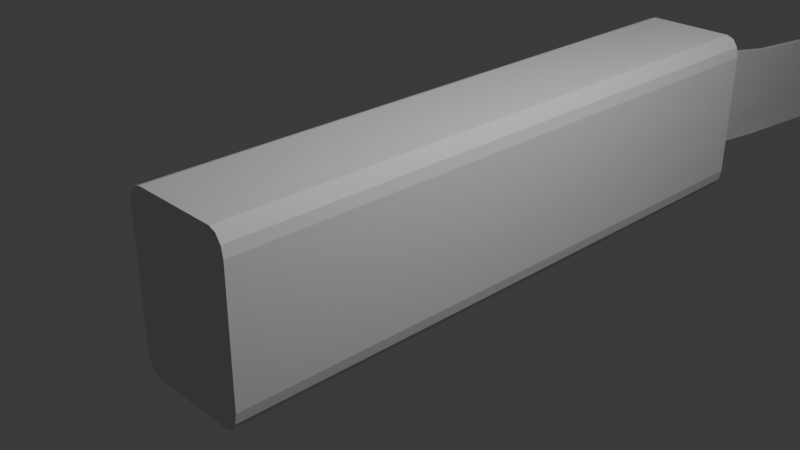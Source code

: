 # Source: Bad_Cutlass.blend  (saved by Blender 4.4.30; exported with 4.5.12 LTS)
import bpy
from mathutils import Matrix  # noqa: F401  (used for matrix-valued properties, if any)

bpy.ops.wm.read_factory_settings(use_empty=True)
scene = bpy.context.scene
scene.name = 'Scene'

# ---- collections
col_collection = bpy.data.collections.new('Collection'); scene.collection.children.link(col_collection)

# ---- world
world_world = bpy.data.worlds.new('World'); scene.world = world_world
world_world.use_nodes = True; world_world.node_tree.nodes.clear()
_N = world_world.node_tree.nodes; _L = world_world.node_tree.links
n0 = _N.new('ShaderNodeOutputWorld'); n0.name = 'World Output'; n0.location = (300, 300)
n1 = _N.new('ShaderNodeBackground'); n1.name = 'Background'; n1.location = (10, 300)
n1.inputs[0].default_value = (0.05088, 0.05088, 0.05088, 1.0)
_L.new(n1.outputs[0], n0.inputs[0])
n0.is_active_output = True
world_world.color = (0.05088, 0.05088, 0.05088)
world_world.sun_shadow_jitter_overblur = 0.0

# ---- cameras
cam_camera = bpy.data.cameras.new('Camera')
cam_camera.clip_end = 100.0
cam_camera.ortho_scale = 7.314

# ---- lights
light_light = bpy.data.lights.new('Light', 'POINT')
light_light.energy = 1000.0
light_light.shadow_soft_size = 0.1

# ---- meshes
me_cube_001 = bpy.data.meshes.new('Cube.001')
me_cube_001.from_pydata([(-0.04593, 1.129, 0.6266), (-0.04593, 1.129, -0.6266), (0.04593, 1.129, -0.6266), (0.04593, 1.129, 0.6266), (0.04593, 1.131, 0.6266), (0.04593, 1.373, 0.434), (0.04593, 1.561, 0.2926), (0.04593, 1.804, 0.194), (0.04593, 2.065, 0.0739), (0.04593, 2.278, -0.01183), (0.04593, 2.49, -0.07606), (0.04593, 2.703, -0.1147), (0.04593, 2.916, -0.1362), (0.04593, 3.129, -0.1147), (0.04593, 3.342, -0.07606), (0.04593, 3.555, -0.01183), (0.04593, 3.768, 0.0739), (0.04593, 3.981, 0.194), (0.04593, 4.24, 0.2732), (0.04593, 4.475, 0.4283), (0.04593, 4.759, 0.6266), (-0.04593, 4.759, 0.6266), (-0.04593, 4.475, 0.4283), (-0.04593, 4.24, 0.2732), (-0.04593, 3.981, 0.194), (-0.04593, 3.768, 0.0739), (-0.04593, 3.555, -0.01183), (-0.04593, 3.342, -0.07606), (-0.04593, 3.129, -0.1147), (-0.04593, 2.916, -0.1362), (-0.04593, 2.703, -0.1147), (-0.04593, 2.49, -0.07606), (-0.04593, 2.278, -0.01183), (-0.04593, 2.065, 0.0739), (-0.04593, 1.804, 0.194), (-0.04593, 1.561, 0.2926), (-0.04593, 1.373, 0.434), (-0.04593, 1.131, 0.6266), (-3.306e-08, 4.697, 0.08817), (5.58e-08, 1.254, -0.8102), (6.447e-07, 1.56, -0.9682), (6.447e-07, 1.908, -1.086), (6.447e-07, 2.287, -1.158), (6.447e-07, 2.68, -1.182), (6.447e-07, 3.073, -1.158), (6.447e-07, 3.452, -1.086), (6.447e-07, 3.8, -0.9682), (5.58e-08, 4.106, -0.8102), (3.502e-07, 4.357, -0.6176), (5.58e-08, 4.543, -0.398), (5.58e-08, 4.658, -0.1597), (-0.06594, 4.697, 0.08817), (-0.06594, 1.254, -0.8102), (-0.06594, 1.56, -0.9682), (-0.06594, 1.908, -1.086), (-0.06594, 2.287, -1.158), (-0.06594, 2.68, -1.182), (-0.06594, 3.073, -1.158), (-0.06594, 3.452, -1.086), (-0.06594, 3.8, -0.9682), (-0.06594, 4.106, -0.8102), (-0.06594, 4.357, -0.6176), (-0.06594, 4.543, -0.398), (-0.06594, 4.658, -0.1597), (-1.0, -0.584, -0.7513), (-0.7513, -0.584, -1.0), (-0.9667, -0.584, -0.8757), (-0.8757, -0.584, -0.9667), (-0.7513, -0.584, 1.0), (-1.0, -0.584, 0.7513), (-0.8757, -0.584, 0.9667), (-0.9667, -0.584, 0.8757), (-0.7513, 1.129, -1.0), (-1.0, 1.129, -0.7513), (-0.7684, 1.129, -0.9094), (-0.8757, 1.129, -0.9667), (-0.9667, 1.129, -0.8757), (-1.0, 1.129, 0.7513), (-0.7513, 1.129, 1.0), (-0.7684, 1.129, 0.9094), (-0.9667, 1.129, 0.8757), (-0.8757, 1.129, 0.9667), (0.7513, -0.584, -1.0), (1.0, -0.584, -0.7513), (0.8757, -0.584, -0.9667), (0.9667, -0.584, -0.8757), (1.0, -0.584, 0.7513), (0.7513, -0.584, 1.0), (0.9667, -0.584, 0.8757), (0.8757, -0.584, 0.9667), (1.0, 1.129, -0.7513), (0.7513, 1.129, -1.0), (0.7684, 1.129, -0.9094), (0.9667, 1.129, -0.8757), (0.8757, 1.129, -0.9667), (0.7513, 1.129, 1.0), (1.0, 1.129, 0.7513), (0.7684, 1.129, 0.9094), (0.8757, 1.129, 0.9667), (0.9667, 1.129, 0.8757)], [], [(82, 84, 85, 83, 86, 88, 89, 87, 68, 70, 71, 69, 64, 66, 67, 65), (92, 91, 72, 74, 1, 2), (97, 96, 90, 92, 2, 3), (95, 78, 68, 87), (64, 69, 77, 73), (74, 73, 77, 79, 0, 1), (0, 37, 36, 35, 34, 33, 32, 31, 30, 29, 28, 27, 26, 25, 24, 23, 22, 21, 51, 63, 62, 61, 60, 59, 58, 57, 56, 55, 54, 53, 52, 1), (79, 78, 95, 97, 3, 0), (90, 96, 86, 83), (0, 3, 4, 37), (37, 4, 5, 36), (36, 5, 6, 35), (35, 6, 7, 34), (34, 7, 8, 33), (33, 8, 9, 32), (32, 9, 10, 31), (31, 10, 11, 30), (30, 11, 12, 29), (29, 12, 13, 28), (28, 13, 14, 27), (27, 14, 15, 26), (26, 15, 16, 25), (25, 16, 17, 24), (24, 17, 18, 23), (23, 18, 19, 22), (22, 19, 20, 21), (2, 39, 40, 41, 42, 43, 44, 45, 46, 47, 48, 49, 50, 38, 20, 19, 18, 17, 16, 15, 14, 13, 12, 11, 10, 9, 8, 7, 6, 5, 4, 3), (51, 21, 20, 38), (40, 39, 52, 53), (48, 47, 60, 61), (41, 40, 53, 54), (49, 48, 61, 62), (42, 41, 54, 55), (50, 49, 62, 63), (43, 42, 55, 56), (38, 50, 63, 51), (44, 43, 56, 57), (45, 44, 57, 58), (46, 45, 58, 59), (39, 2, 1, 52), (47, 46, 59, 60), (72, 75, 74), (75, 76, 74), (76, 73, 74), (77, 80, 79), (80, 81, 79), (81, 78, 79), (90, 93, 92), (93, 94, 92), (94, 91, 92), (95, 98, 97), (98, 99, 97), (99, 96, 97), (72, 65, 67, 75), (75, 67, 66, 76), (76, 66, 64, 73), (68, 78, 81, 70), (70, 81, 80, 71), (71, 80, 77, 69), (82, 91, 94, 84), (84, 94, 93, 85), (85, 93, 90, 83), (95, 87, 89, 98), (98, 89, 88, 99), (99, 88, 86, 96), (72, 91, 82, 65)])
_uv = me_cube_001.uv_layers.new(name='UVMap')
_uv.uv.foreach_set('vector', [0.375, 0.7811, 0.3792, 0.7655, 0.3905, 0.7542, 0.4061, 0.75, 0.5939, 0.75, 0.6095, 0.7542, 0.6208, 0.7655, 0.625, 0.7811, 0.625, 0.9689, 0.6208, 0.9845, 0.6095, 0.9958, 0.5939, 1.0, 0.4061, 1.0, 0.3905, 0.9958, 0.3792, 0.9845, 0.375, 0.9689, 0.375, 0.5, 0.3439, 0.5, 0.1561, 0.5, 0.125, 0.5, 0.125, 0.5, 0.375, 0.5, 0.625, 0.5, 0.5939, 0.5, 0.4061, 0.5, 0.375, 0.5, 0.375, 0.5, 0.625, 0.5, 0.6561, 0.5, 0.8439, 0.5, 0.8439, 0.75, 0.6561, 0.75, 0.4061, 0.0, 0.5939, 0.0, 0.5939, 0.25, 0.4061, 0.25, 0.375, 0.25, 0.4061, 0.25, 0.5939, 0.25, 0.625, 0.25, 0.625, 0.25, 0.375, 0.25, 0.875, 0.5, 0.875, 0.5, 0.875, 0.5, 0.875, 0.5, 0.875, 0.5, 0.875, 0.5, 0.875, 0.5, 0.875, 0.5, 0.875, 0.5, 0.875, 0.5, 0.875, 0.5, 0.875, 0.5, 0.875, 0.5, 0.875, 0.5, 0.875, 0.5, 0.875, 0.5, 0.875, 0.5, 0.875, 0.5, 0.0, 0.0, 0.0, 0.0, 0.0, 0.0, 0.0, 0.0, 0.0, 0.0, 0.0, 0.0, 0.0, 0.0, 0.0, 0.0, 0.0, 0.0, 0.0, 0.0, 0.0, 0.0, 0.0, 0.0, 0.0, 0.0, 0.0, 0.0, 0.875, 0.5, 0.8439, 0.5, 0.6561, 0.5, 0.625, 0.5, 0.625, 0.5, 0.875, 0.5, 0.4061, 0.5, 0.5939, 0.5, 0.5939, 0.75, 0.4061, 0.75, 0.875, 0.5, 0.625, 0.5, 0.625, 0.5, 0.875, 0.5, 0.875, 0.5, 0.625, 0.5, 0.625, 0.5, 0.875, 0.5, 0.875, 0.5, 0.625, 0.5, 0.625, 0.5, 0.875, 0.5, 0.875, 0.5, 0.625, 0.5, 0.625, 0.5, 0.875, 0.5, 0.875, 0.5, 0.625, 0.5, 0.625, 0.5, 0.875, 0.5, 0.875, 0.5, 0.625, 0.5, 0.625, 0.5, 0.875, 0.5, 0.875, 0.5, 0.625, 0.5, 0.625, 0.5, 0.875, 0.5, 0.875, 0.5, 0.625, 0.5, 0.625, 0.5, 0.875, 0.5, 0.875, 0.5, 0.625, 0.5, 0.625, 0.5, 0.875, 0.5, 0.875, 0.5, 0.625, 0.5, 0.625, 0.5, 0.875, 0.5, 0.875, 0.5, 0.625, 0.5, 0.625, 0.5, 0.875, 0.5, 0.875, 0.5, 0.625, 0.5, 0.625, 0.5, 0.875, 0.5, 0.875, 0.5, 0.625, 0.5, 0.625, 0.5, 0.875, 0.5, 0.875, 0.5, 0.625, 0.5, 0.625, 0.5, 0.875, 0.5, 0.875, 0.5, 0.625, 0.5, 0.625, 0.5, 0.875, 0.5, 0.875, 0.5, 0.625, 0.5, 0.625, 0.5, 0.875, 0.5, 0.875, 0.5, 0.625, 0.5, 0.625, 0.5, 0.875, 0.5, 0.0, 0.0, 0.0, 0.0, 0.0, 0.0, 0.0, 0.0, 0.0, 0.0, 0.0, 0.0, 0.0, 0.0, 0.0, 0.0, 0.0, 0.0, 0.0, 0.0, 0.0, 0.0, 0.0, 0.0, 0.0, 0.0, 0.0, 0.0, 0.625, 0.5, 0.625, 0.5, 0.625, 0.5, 0.625, 0.5, 0.625, 0.5, 0.625, 0.5, 0.625, 0.5, 0.625, 0.5, 0.625, 0.5, 0.625, 0.5, 0.625, 0.5, 0.625, 0.5, 0.625, 0.5, 0.625, 0.5, 0.625, 0.5, 0.625, 0.5, 0.625, 0.5, 0.625, 0.5, 0.0, 0.0, 0.875, 0.5, 0.625, 0.5, 0.0, 0.0, 0.0, 0.0, 0.0, 0.0, 0.0, 0.0, 0.0, 0.0, 0.0, 0.0, 0.0, 0.0, 0.0, 0.0, 0.0, 0.0, 0.0, 0.0, 0.0, 0.0, 0.0, 0.0, 0.0, 0.0, 0.0, 0.0, 0.0, 0.0, 0.0, 0.0, 0.0, 0.0, 0.0, 0.0, 0.0, 0.0, 0.0, 0.0, 0.0, 0.0, 0.0, 0.0, 0.0, 0.0, 0.0, 0.0, 0.0, 0.0, 0.0, 0.0, 0.0, 0.0, 0.0, 0.0, 0.0, 0.0, 0.0, 0.0, 0.0, 0.0, 0.0, 0.0, 0.0, 0.0, 0.0, 0.0, 0.0, 0.0, 0.0, 0.0, 0.0, 0.0, 0.0, 0.0, 0.0, 0.0, 0.0, 0.0, 0.0, 0.0, 0.0, 0.0, 0.0, 0.0, 0.0, 0.0, 0.0, 0.0, 0.0, 0.0, 0.0, 0.0, 0.0, 0.0, 0.0, 0.0, 0.0, 0.0, 0.0, 0.0, 0.0, 0.0, 0.0, 0.0, 0.1561, 0.5, 0.125, 0.5, 0.125, 0.5, 0.125, 0.5, 0.125, 0.5, 0.125, 0.5, 0.125, 0.5, 0.125, 0.5, 0.125, 0.5, 0.875, 0.5, 0.875, 0.5, 0.875, 0.5, 0.875, 0.5, 0.875, 0.5, 0.875, 0.5, 0.875, 0.5, 0.8439, 0.5, 0.875, 0.5, 0.4061, 0.5, 0.3905, 0.5, 0.375, 0.5, 0.3905, 0.5, 0.3792, 0.5, 0.375, 0.5, 0.3792, 0.5, 0.375, 0.5, 0.375, 0.5, 0.6561, 0.5, 0.6405, 0.5, 0.625, 0.5, 0.6405, 0.5, 0.6292, 0.5, 0.625, 0.5, 0.6292, 0.5, 0.625, 0.5, 0.625, 0.5, 0.1561, 0.5, 0.1561, 0.75, 0.1405, 0.75, 0.1405, 0.5, 0.1405, 0.5, 0.1405, 0.75, 0.125, 0.75, 0.125, 0.5, 0.375, 0.25, 0.375, 0.0, 0.4061, 0.0, 0.4061, 0.25, 0.8439, 0.75, 0.8439, 0.5, 0.8595, 0.5, 0.8595, 0.75, 0.8595, 0.75, 0.8595, 0.5, 0.875, 0.5, 0.875, 0.75, 0.625, 0.0, 0.625, 0.25, 0.5939, 0.25, 0.5939, 0.0, 0.3439, 0.75, 0.3439, 0.5, 0.3595, 0.5, 0.3595, 0.75, 0.3595, 0.75, 0.3595, 0.5, 0.3905, 0.5, 0.3905, 0.75, 0.3905, 0.75, 0.3905, 0.5, 0.4061, 0.5, 0.4061, 0.75, 0.6561, 0.5, 0.6561, 0.75, 0.6405, 0.75, 0.6405, 0.5, 0.6405, 0.5, 0.6405, 0.75, 0.6095, 0.75, 0.6095, 0.5, 0.6095, 0.5, 0.6095, 0.75, 0.5939, 0.75, 0.5939, 0.5, 0.1561, 0.5, 0.3439, 0.5, 0.3439, 0.75, 0.1561, 0.75])
me_cube_001.update()

# ---- objects
ob_light = bpy.data.objects.new('Light', light_light)
ob_camera = bpy.data.objects.new('Camera', cam_camera)
ob_cube = bpy.data.objects.new('Cube', me_cube_001)

# ---- transforms, parenting, visibility, modifiers, constraints
ob_light.location = (4.076, 1.005, 5.904)
ob_light.rotation_euler = (0.6503, 0.05522, 1.866)
ob_light.lock_rotations_4d = False
ob_light.empty_display_type = 'ARROWS'
ob_light.color = (0.0, 0.0, 0.0, 0.0)
ob_light.lineart.crease_threshold = 0.0
ob_camera.location = (7.359, -6.926, 4.958)
ob_camera.rotation_euler = (1.109, 0.0, 0.8149)
ob_camera.lock_rotations_4d = False
ob_camera.empty_display_type = 'ARROWS'
ob_camera.color = (0.0, 0.0, 0.0, 0.0)
ob_camera.display_type = 'WIRE'
ob_camera.lineart.crease_threshold = 0.0
ob_cube.location = (0.0, 0.0, 0.0)
ob_cube.scale = (0.6989, 4.428, 1.0)

# ---- collection membership
col_collection.objects.link(ob_light)
col_collection.objects.link(ob_camera)
col_collection.objects.link(ob_cube)

# ---- scene / render settings (as saved in the file)
scene.camera = ob_camera
scene.frame_start = 1; scene.frame_end = 250; scene.frame_set(1)
scene.render.engine = 'BLENDER_EEVEE_NEXT'
bpy.context.view_layer.update()
